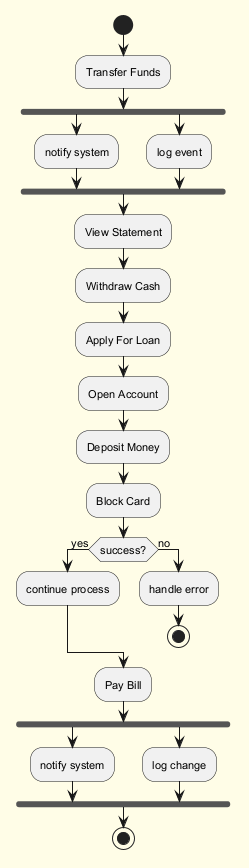

The diagram above was rendered by PlantUML. Its source (embedded in the PNG):
@startuml
skinparam backgroundColor #FFFDE7
skinparam classBackgroundColor #FFF9C4
skinparam classBorderColor #F57F17
skinparam defaultFontSize 11
start
:Transfer Funds;
fork
:notify system;
fork again
:log event;
end fork
:View Statement;
:Withdraw Cash;
:Apply For Loan;
:Open Account;
:Deposit Money;
:Block Card;
if (success?) then (yes)
:continue process;
else (no)
:handle error;
stop
endif
:Pay Bill;
fork
:notify system;
fork again
:log change;
end fork
stop
@enduml